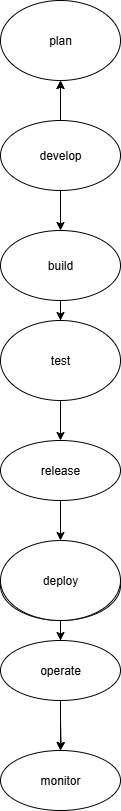

The diagram above was exported from draw.io. Its source (the exported page's mxGraphModel, read from the mxfile embedded in the PNG):
<mxGraphModel dx="1042" dy="562" grid="1" gridSize="10" guides="1" tooltips="1" connect="1" arrows="1" fold="1" page="1" pageScale="1" pageWidth="850" pageHeight="1100" math="0" shadow="0">
  <root>
    <mxCell id="0" />
    <mxCell id="1" parent="0" />
    <mxCell id="pZ866-U-hcalbzKbcz6G-1" value="plan" style="ellipse;whiteSpace=wrap;html=1;" vertex="1" parent="1">
      <mxGeometry x="370" y="40" width="120" height="80" as="geometry" />
    </mxCell>
    <mxCell id="pZ866-U-hcalbzKbcz6G-14" value="" style="edgeStyle=orthogonalEdgeStyle;rounded=0;orthogonalLoop=1;jettySize=auto;html=1;" edge="1" parent="1" source="pZ866-U-hcalbzKbcz6G-2" target="pZ866-U-hcalbzKbcz6G-1">
      <mxGeometry relative="1" as="geometry" />
    </mxCell>
    <mxCell id="pZ866-U-hcalbzKbcz6G-15" value="" style="edgeStyle=orthogonalEdgeStyle;rounded=0;orthogonalLoop=1;jettySize=auto;html=1;" edge="1" parent="1" source="pZ866-U-hcalbzKbcz6G-2" target="pZ866-U-hcalbzKbcz6G-1">
      <mxGeometry relative="1" as="geometry" />
    </mxCell>
    <mxCell id="pZ866-U-hcalbzKbcz6G-17" value="" style="edgeStyle=orthogonalEdgeStyle;rounded=0;orthogonalLoop=1;jettySize=auto;html=1;" edge="1" parent="1" source="pZ866-U-hcalbzKbcz6G-2" target="pZ866-U-hcalbzKbcz6G-3">
      <mxGeometry relative="1" as="geometry" />
    </mxCell>
    <mxCell id="pZ866-U-hcalbzKbcz6G-2" value="develop" style="ellipse;whiteSpace=wrap;html=1;" vertex="1" parent="1">
      <mxGeometry x="370" y="160" width="120" height="70" as="geometry" />
    </mxCell>
    <mxCell id="pZ866-U-hcalbzKbcz6G-18" value="" style="edgeStyle=orthogonalEdgeStyle;rounded=0;orthogonalLoop=1;jettySize=auto;html=1;" edge="1" parent="1" source="pZ866-U-hcalbzKbcz6G-3" target="pZ866-U-hcalbzKbcz6G-5">
      <mxGeometry relative="1" as="geometry" />
    </mxCell>
    <mxCell id="pZ866-U-hcalbzKbcz6G-3" value="build" style="ellipse;whiteSpace=wrap;html=1;" vertex="1" parent="1">
      <mxGeometry x="370" y="270" width="120" height="70" as="geometry" />
    </mxCell>
    <mxCell id="pZ866-U-hcalbzKbcz6G-20" value="" style="edgeStyle=orthogonalEdgeStyle;rounded=0;orthogonalLoop=1;jettySize=auto;html=1;" edge="1" parent="1" source="pZ866-U-hcalbzKbcz6G-4" target="pZ866-U-hcalbzKbcz6G-7">
      <mxGeometry relative="1" as="geometry" />
    </mxCell>
    <mxCell id="pZ866-U-hcalbzKbcz6G-4" value="release" style="ellipse;whiteSpace=wrap;html=1;" vertex="1" parent="1">
      <mxGeometry x="370" y="480" width="120" height="60" as="geometry" />
    </mxCell>
    <mxCell id="pZ866-U-hcalbzKbcz6G-19" value="" style="edgeStyle=orthogonalEdgeStyle;rounded=0;orthogonalLoop=1;jettySize=auto;html=1;" edge="1" parent="1" source="pZ866-U-hcalbzKbcz6G-5" target="pZ866-U-hcalbzKbcz6G-4">
      <mxGeometry relative="1" as="geometry" />
    </mxCell>
    <mxCell id="pZ866-U-hcalbzKbcz6G-5" value="test" style="ellipse;whiteSpace=wrap;html=1;" vertex="1" parent="1">
      <mxGeometry x="370" y="360" width="120" height="80" as="geometry" />
    </mxCell>
    <mxCell id="pZ866-U-hcalbzKbcz6G-6" value="" style="ellipse;whiteSpace=wrap;html=1;" vertex="1" parent="1">
      <mxGeometry x="370" y="590" width="120" height="70" as="geometry" />
    </mxCell>
    <mxCell id="pZ866-U-hcalbzKbcz6G-21" value="" style="edgeStyle=orthogonalEdgeStyle;rounded=0;orthogonalLoop=1;jettySize=auto;html=1;" edge="1" parent="1" source="pZ866-U-hcalbzKbcz6G-7" target="pZ866-U-hcalbzKbcz6G-11">
      <mxGeometry relative="1" as="geometry" />
    </mxCell>
    <mxCell id="pZ866-U-hcalbzKbcz6G-7" value="deploy" style="ellipse;whiteSpace=wrap;html=1;" vertex="1" parent="1">
      <mxGeometry x="370" y="580" width="120" height="80" as="geometry" />
    </mxCell>
    <mxCell id="pZ866-U-hcalbzKbcz6G-22" value="" style="edgeStyle=orthogonalEdgeStyle;rounded=0;orthogonalLoop=1;jettySize=auto;html=1;" edge="1" parent="1" target="pZ866-U-hcalbzKbcz6G-12">
      <mxGeometry relative="1" as="geometry">
        <mxPoint x="430" y="760" as="sourcePoint" />
      </mxGeometry>
    </mxCell>
    <mxCell id="pZ866-U-hcalbzKbcz6G-23" value="" style="edgeStyle=orthogonalEdgeStyle;rounded=0;orthogonalLoop=1;jettySize=auto;html=1;" edge="1" parent="1" source="pZ866-U-hcalbzKbcz6G-11" target="pZ866-U-hcalbzKbcz6G-12">
      <mxGeometry relative="1" as="geometry" />
    </mxCell>
    <mxCell id="pZ866-U-hcalbzKbcz6G-11" value="operate" style="ellipse;whiteSpace=wrap;html=1;" vertex="1" parent="1">
      <mxGeometry x="370" y="680" width="120" height="60" as="geometry" />
    </mxCell>
    <mxCell id="pZ866-U-hcalbzKbcz6G-12" value="monitor" style="ellipse;whiteSpace=wrap;html=1;" vertex="1" parent="1">
      <mxGeometry x="370" y="790" width="120" height="60" as="geometry" />
    </mxCell>
  </root>
</mxGraphModel>